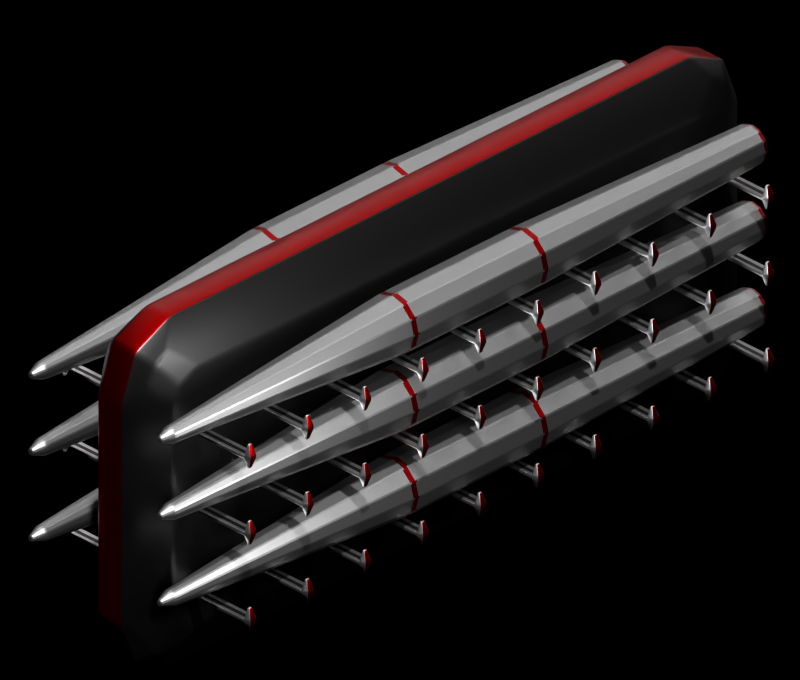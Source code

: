 # Source: kineticspearrack.blend  (saved by Blender 2.91.10; exported with 4.5.12 LTS)
import bpy
from mathutils import Matrix  # noqa: F401  (used for matrix-valued properties, if any)

bpy.ops.wm.read_factory_settings(use_empty=True)
scene = bpy.context.scene
scene.name = 'Scene'

# ---- collections
col_collection_1 = bpy.data.collections.new('Collection 1'); scene.collection.children.link(col_collection_1)
col_collection_2 = bpy.data.collections.new('Collection 2'); scene.collection.children.link(col_collection_2)

# ---- materials (node trees are filled in below, after node groups)
mat_aluminum_001 = bpy.data.materials.new('aluminum.001')
mat_aluminum_001.use_transparent_shadow = False
mat_aluminum_001.preview_render_type = 'SHADERBALL'
mat_colorful_metal_002 = bpy.data.materials.new('colorful metal.002')
mat_colorful_metal_002.use_transparent_shadow = False
mat_light1_001 = bpy.data.materials.new('light1.001')
mat_light1_001.alpha_threshold = 0.0
mat_light1_001.use_transparent_shadow = False
mat_light1_001.roughness = 0.5
mat_dark_metal_001 = bpy.data.materials.new('dark metal.001')
mat_dark_metal_001.use_transparent_shadow = False
mat_void_001 = bpy.data.materials.new('void.001')
mat_void_001.use_transparent_shadow = False
mat_aluminum_004 = bpy.data.materials.new('aluminum.004')
mat_aluminum_004.use_transparent_shadow = False
mat_aluminum_004.preview_render_type = 'SHADERBALL'
mat_dark_metal_004 = bpy.data.materials.new('dark metal.004')
mat_dark_metal_004.use_transparent_shadow = False
mat_colorful_metal_007 = bpy.data.materials.new('colorful metal.007')
mat_colorful_metal_007.use_transparent_shadow = False
mat_aluminum_002 = bpy.data.materials.new('aluminum.002')
mat_aluminum_002.use_transparent_shadow = False
mat_aluminum_002.preview_render_type = 'SHADERBALL'
mat_dark_metal_002 = bpy.data.materials.new('dark metal.002')
mat_dark_metal_002.use_transparent_shadow = False
mat_colorful_metal_003 = bpy.data.materials.new('colorful metal.003')
mat_colorful_metal_003.use_transparent_shadow = False
mat_aluminum_003 = bpy.data.materials.new('aluminum.003')
mat_aluminum_003.use_transparent_shadow = False
mat_aluminum_003.preview_render_type = 'SHADERBALL'
mat_dark_metal_003 = bpy.data.materials.new('dark metal.003')
mat_dark_metal_003.use_transparent_shadow = False
mat_colorful_metal_005 = bpy.data.materials.new('colorful metal.005')
mat_colorful_metal_005.use_transparent_shadow = False
mat_raw_metal_002 = bpy.data.materials.new('Raw Metal.002')
mat_raw_metal_002.alpha_threshold = 0.0
mat_raw_metal_002.use_transparent_shadow = False
mat_raw_metal_002.roughness = 0.5
mat_colorful_metal_006 = bpy.data.materials.new('colorful metal.006')
mat_colorful_metal_006.use_transparent_shadow = False
mat_raw_metal = bpy.data.materials.new('Raw Metal')
mat_raw_metal.alpha_threshold = 0.0
mat_raw_metal.use_transparent_shadow = False
mat_raw_metal.roughness = 0.5
mat_colorful_metal_001 = bpy.data.materials.new('colorful metal.001')
mat_colorful_metal_001.use_transparent_shadow = False
mat_raw_metal_001 = bpy.data.materials.new('Raw Metal.001')
mat_raw_metal_001.alpha_threshold = 0.0
mat_raw_metal_001.use_transparent_shadow = False
mat_raw_metal_001.roughness = 0.5
mat_colorful_metal_004 = bpy.data.materials.new('colorful metal.004')
mat_colorful_metal_004.use_transparent_shadow = False

# ---- material node trees
mat_aluminum_001.use_nodes = True; mat_aluminum_001.node_tree.nodes.clear()
_N = mat_aluminum_001.node_tree.nodes; _L = mat_aluminum_001.node_tree.links
n0 = _N.new('ShaderNodeOutputMaterial'); n0.name = 'Material Output'; n0.location = (300, 300)
n1 = _N.new('ShaderNodeBsdfPrincipled'); n1.name = 'Principled BSDF'; n1.location = (10, 300)
n1.distribution = 'GGX'
n1.subsurface_method = 'BURLEY'
n1.inputs[0].default_value = (1.0, 1.0, 1.0, 1.0)
n1.inputs[1].default_value = 1.0
n1.inputs[2].default_value = 0.2917
n1.inputs[3].default_value = 1.45
n1.inputs[20].default_value = 0.0
n1.inputs[27].default_value = (0.0, 0.0, 0.0, 1.0)
n1.inputs[28].default_value = 1.0
_L.new(n1.outputs[0], n0.inputs[0])
n0.is_active_output = True
mat_colorful_metal_002.use_nodes = True; mat_colorful_metal_002.node_tree.nodes.clear()
_N = mat_colorful_metal_002.node_tree.nodes; _L = mat_colorful_metal_002.node_tree.links
n0 = _N.new('ShaderNodeOutputMaterial'); n0.name = 'Material Output'; n0.location = (300, 300)
n1 = _N.new('ShaderNodeBsdfPrincipled'); n1.name = 'Principled BSDF'; n1.location = (10, 300)
n1.distribution = 'GGX'
n1.subsurface_method = 'BURLEY'
n1.inputs[0].default_value = (0.2216, 0.0, 0.0, 1.0)
n1.inputs[1].default_value = 1.0
n1.inputs[2].default_value = 0.3581
n1.inputs[3].default_value = 1.45
n1.inputs[27].default_value = (0.0, 0.0, 0.0, 1.0)
n1.inputs[28].default_value = 1.0
_L.new(n1.outputs[0], n0.inputs[0])
n0.is_active_output = True
mat_light1_001.use_nodes = True; mat_light1_001.node_tree.nodes.clear()
_N = mat_light1_001.node_tree.nodes; _L = mat_light1_001.node_tree.links
n0 = _N.new('ShaderNodeOutputMaterial'); n0.name = 'Material Output'; n0.location = (300, 300)
n1 = _N.new('ShaderNodeEmission'); n1.name = 'Emission'; n1.location = (10, 300)
n1.inputs[0].default_value = (0.03361, 1.0, 0.0331, 1.0)
n1.inputs[1].default_value = 3.0
_L.new(n1.outputs[0], n0.inputs[0])
n0.is_active_output = True
mat_dark_metal_001.use_nodes = True; mat_dark_metal_001.node_tree.nodes.clear()
_N = mat_dark_metal_001.node_tree.nodes; _L = mat_dark_metal_001.node_tree.links
n0 = _N.new('ShaderNodeOutputMaterial'); n0.name = 'Material Output'; n0.location = (300, 300)
n1 = _N.new('ShaderNodeBsdfPrincipled'); n1.name = 'Principled BSDF'; n1.location = (10, 300)
n1.distribution = 'GGX'
n1.subsurface_method = 'BURLEY'
n1.inputs[0].default_value = (0.0291, 0.0291, 0.0291, 1.0)
n1.inputs[1].default_value = 1.0
n1.inputs[2].default_value = 0.4
n1.inputs[3].default_value = 1.45
n1.inputs[27].default_value = (0.0, 0.0, 0.0, 1.0)
n1.inputs[28].default_value = 1.0
_L.new(n1.outputs[0], n0.inputs[0])
n0.is_active_output = True
mat_void_001.use_nodes = True; mat_void_001.node_tree.nodes.clear()
_N = mat_void_001.node_tree.nodes; _L = mat_void_001.node_tree.links
n0 = _N.new('ShaderNodeBsdfPrincipled'); n0.name = 'Principled BSDF'; n0.location = (10, 300)
n0.distribution = 'GGX'
n0.subsurface_method = 'BURLEY'
n0.inputs[0].default_value = (0.0, 0.0, 0.0, 1.0)
n0.inputs[2].default_value = 0.0
n0.inputs[3].default_value = 1.45
n0.inputs[13].default_value = 0.0
n0.inputs[20].default_value = 0.0
n0.inputs[27].default_value = (0.0, 0.0, 0.0, 1.0)
n0.inputs[28].default_value = 1.0
n1 = _N.new('ShaderNodeOutputMaterial'); n1.name = 'Material Output'; n1.location = (300, 300)
_L.new(n0.outputs[0], n1.inputs[0])
n1.is_active_output = True
mat_aluminum_004.use_nodes = True; mat_aluminum_004.node_tree.nodes.clear()
_N = mat_aluminum_004.node_tree.nodes; _L = mat_aluminum_004.node_tree.links
n0 = _N.new('ShaderNodeOutputMaterial'); n0.name = 'Material Output'; n0.location = (300, 300)
n1 = _N.new('ShaderNodeBsdfPrincipled'); n1.name = 'Principled BSDF'; n1.location = (10, 300)
n1.distribution = 'GGX'
n1.subsurface_method = 'BURLEY'
n1.inputs[0].default_value = (1.0, 1.0, 1.0, 1.0)
n1.inputs[1].default_value = 1.0
n1.inputs[2].default_value = 0.2917
n1.inputs[3].default_value = 1.45
n1.inputs[20].default_value = 0.0
n1.inputs[27].default_value = (0.0, 0.0, 0.0, 1.0)
n1.inputs[28].default_value = 1.0
_L.new(n1.outputs[0], n0.inputs[0])
n0.is_active_output = True
mat_dark_metal_004.use_nodes = True; mat_dark_metal_004.node_tree.nodes.clear()
_N = mat_dark_metal_004.node_tree.nodes; _L = mat_dark_metal_004.node_tree.links
n0 = _N.new('ShaderNodeOutputMaterial'); n0.name = 'Material Output'; n0.location = (300, 300)
n1 = _N.new('ShaderNodeBsdfPrincipled'); n1.name = 'Principled BSDF'; n1.location = (10, 300)
n1.distribution = 'GGX'
n1.subsurface_method = 'BURLEY'
n1.inputs[0].default_value = (0.0291, 0.0291, 0.0291, 1.0)
n1.inputs[1].default_value = 1.0
n1.inputs[2].default_value = 0.4
n1.inputs[3].default_value = 1.45
n1.inputs[27].default_value = (0.0, 0.0, 0.0, 1.0)
n1.inputs[28].default_value = 1.0
_L.new(n1.outputs[0], n0.inputs[0])
n0.is_active_output = True
mat_colorful_metal_007.use_nodes = True; mat_colorful_metal_007.node_tree.nodes.clear()
_N = mat_colorful_metal_007.node_tree.nodes; _L = mat_colorful_metal_007.node_tree.links
n0 = _N.new('ShaderNodeOutputMaterial'); n0.name = 'Material Output'; n0.location = (300, 300)
n1 = _N.new('ShaderNodeBsdfPrincipled'); n1.name = 'Principled BSDF'; n1.location = (10, 300)
n1.distribution = 'GGX'
n1.subsurface_method = 'BURLEY'
n1.inputs[0].default_value = (0.2216, 0.0, 0.0, 1.0)
n1.inputs[1].default_value = 1.0
n1.inputs[2].default_value = 0.3581
n1.inputs[3].default_value = 1.45
n1.inputs[27].default_value = (0.0, 0.0, 0.0, 1.0)
n1.inputs[28].default_value = 1.0
_L.new(n1.outputs[0], n0.inputs[0])
n0.is_active_output = True
mat_aluminum_002.use_nodes = True; mat_aluminum_002.node_tree.nodes.clear()
_N = mat_aluminum_002.node_tree.nodes; _L = mat_aluminum_002.node_tree.links
n0 = _N.new('ShaderNodeOutputMaterial'); n0.name = 'Material Output'; n0.location = (300, 300)
n1 = _N.new('ShaderNodeBsdfPrincipled'); n1.name = 'Principled BSDF'; n1.location = (10, 300)
n1.distribution = 'GGX'
n1.subsurface_method = 'BURLEY'
n1.inputs[0].default_value = (1.0, 1.0, 1.0, 1.0)
n1.inputs[1].default_value = 1.0
n1.inputs[2].default_value = 0.2917
n1.inputs[3].default_value = 1.45
n1.inputs[20].default_value = 0.0
n1.inputs[27].default_value = (0.0, 0.0, 0.0, 1.0)
n1.inputs[28].default_value = 1.0
_L.new(n1.outputs[0], n0.inputs[0])
n0.is_active_output = True
mat_dark_metal_002.use_nodes = True; mat_dark_metal_002.node_tree.nodes.clear()
_N = mat_dark_metal_002.node_tree.nodes; _L = mat_dark_metal_002.node_tree.links
n0 = _N.new('ShaderNodeOutputMaterial'); n0.name = 'Material Output'; n0.location = (300, 300)
n1 = _N.new('ShaderNodeBsdfPrincipled'); n1.name = 'Principled BSDF'; n1.location = (10, 300)
n1.distribution = 'GGX'
n1.subsurface_method = 'BURLEY'
n1.inputs[0].default_value = (0.0291, 0.0291, 0.0291, 1.0)
n1.inputs[1].default_value = 1.0
n1.inputs[2].default_value = 0.4
n1.inputs[3].default_value = 1.45
n1.inputs[27].default_value = (0.0, 0.0, 0.0, 1.0)
n1.inputs[28].default_value = 1.0
_L.new(n1.outputs[0], n0.inputs[0])
n0.is_active_output = True
mat_colorful_metal_003.use_nodes = True; mat_colorful_metal_003.node_tree.nodes.clear()
_N = mat_colorful_metal_003.node_tree.nodes; _L = mat_colorful_metal_003.node_tree.links
n0 = _N.new('ShaderNodeOutputMaterial'); n0.name = 'Material Output'; n0.location = (300, 300)
n1 = _N.new('ShaderNodeBsdfPrincipled'); n1.name = 'Principled BSDF'; n1.location = (10, 300)
n1.distribution = 'GGX'
n1.subsurface_method = 'BURLEY'
n1.inputs[0].default_value = (0.2216, 0.0, 0.0, 1.0)
n1.inputs[1].default_value = 1.0
n1.inputs[2].default_value = 0.3581
n1.inputs[3].default_value = 1.45
n1.inputs[27].default_value = (0.0, 0.0, 0.0, 1.0)
n1.inputs[28].default_value = 1.0
_L.new(n1.outputs[0], n0.inputs[0])
n0.is_active_output = True
mat_aluminum_003.use_nodes = True; mat_aluminum_003.node_tree.nodes.clear()
_N = mat_aluminum_003.node_tree.nodes; _L = mat_aluminum_003.node_tree.links
n0 = _N.new('ShaderNodeOutputMaterial'); n0.name = 'Material Output'; n0.location = (300, 300)
n1 = _N.new('ShaderNodeBsdfPrincipled'); n1.name = 'Principled BSDF'; n1.location = (10, 300)
n1.distribution = 'GGX'
n1.subsurface_method = 'BURLEY'
n1.inputs[0].default_value = (1.0, 1.0, 1.0, 1.0)
n1.inputs[1].default_value = 1.0
n1.inputs[2].default_value = 0.2917
n1.inputs[3].default_value = 1.45
n1.inputs[20].default_value = 0.0
n1.inputs[27].default_value = (0.0, 0.0, 0.0, 1.0)
n1.inputs[28].default_value = 1.0
_L.new(n1.outputs[0], n0.inputs[0])
n0.is_active_output = True
mat_dark_metal_003.use_nodes = True; mat_dark_metal_003.node_tree.nodes.clear()
_N = mat_dark_metal_003.node_tree.nodes; _L = mat_dark_metal_003.node_tree.links
n0 = _N.new('ShaderNodeOutputMaterial'); n0.name = 'Material Output'; n0.location = (300, 300)
n1 = _N.new('ShaderNodeBsdfPrincipled'); n1.name = 'Principled BSDF'; n1.location = (10, 300)
n1.distribution = 'GGX'
n1.subsurface_method = 'BURLEY'
n1.inputs[0].default_value = (0.0291, 0.0291, 0.0291, 1.0)
n1.inputs[1].default_value = 1.0
n1.inputs[2].default_value = 0.4
n1.inputs[3].default_value = 1.45
n1.inputs[27].default_value = (0.0, 0.0, 0.0, 1.0)
n1.inputs[28].default_value = 1.0
_L.new(n1.outputs[0], n0.inputs[0])
n0.is_active_output = True
mat_colorful_metal_005.use_nodes = True; mat_colorful_metal_005.node_tree.nodes.clear()
_N = mat_colorful_metal_005.node_tree.nodes; _L = mat_colorful_metal_005.node_tree.links
n0 = _N.new('ShaderNodeOutputMaterial'); n0.name = 'Material Output'; n0.location = (300, 300)
n1 = _N.new('ShaderNodeBsdfPrincipled'); n1.name = 'Principled BSDF'; n1.location = (10, 300)
n1.distribution = 'GGX'
n1.subsurface_method = 'BURLEY'
n1.inputs[0].default_value = (0.2216, 0.0, 0.0, 1.0)
n1.inputs[1].default_value = 1.0
n1.inputs[2].default_value = 0.3581
n1.inputs[3].default_value = 1.45
n1.inputs[27].default_value = (0.0, 0.0, 0.0, 1.0)
n1.inputs[28].default_value = 1.0
_L.new(n1.outputs[0], n0.inputs[0])
n0.is_active_output = True
mat_raw_metal_002.use_nodes = True; mat_raw_metal_002.node_tree.nodes.clear()
_N = mat_raw_metal_002.node_tree.nodes; _L = mat_raw_metal_002.node_tree.links
n0 = _N.new('ShaderNodeOutputMaterial'); n0.name = 'Material Output'; n0.location = (300, 300)
n1 = _N.new('ShaderNodeBsdfPrincipled'); n1.name = 'Principled BSDF'; n1.location = (10, 300)
n1.width = 150
n1.subsurface_method = 'BURLEY'
n1.inputs[0].default_value = (0.2395, 0.2395, 0.2395, 1.0)
n1.inputs[1].default_value = 1.0
n1.inputs[2].default_value = 0.4
n1.inputs[3].default_value = 1.45
n1.inputs[9].default_value = (1.0, 1.0, 1.0)
n1.inputs[27].default_value = (0.0, 0.0, 0.0, 1.0)
n1.inputs[28].default_value = 1.0
_L.new(n1.outputs[0], n0.inputs[0])
n0.is_active_output = True
mat_colorful_metal_006.use_nodes = True; mat_colorful_metal_006.node_tree.nodes.clear()
_N = mat_colorful_metal_006.node_tree.nodes; _L = mat_colorful_metal_006.node_tree.links
n0 = _N.new('ShaderNodeOutputMaterial'); n0.name = 'Material Output'; n0.location = (300, 300)
n1 = _N.new('ShaderNodeBsdfPrincipled'); n1.name = 'Principled BSDF'; n1.location = (10, 300)
n1.distribution = 'GGX'
n1.subsurface_method = 'BURLEY'
n1.inputs[0].default_value = (0.2216, 0.0, 0.0, 1.0)
n1.inputs[1].default_value = 1.0
n1.inputs[2].default_value = 0.3581
n1.inputs[3].default_value = 1.45
n1.inputs[27].default_value = (0.0, 0.0, 0.0, 1.0)
n1.inputs[28].default_value = 1.0
_L.new(n1.outputs[0], n0.inputs[0])
n0.is_active_output = True
mat_raw_metal.use_nodes = True; mat_raw_metal.node_tree.nodes.clear()
_N = mat_raw_metal.node_tree.nodes; _L = mat_raw_metal.node_tree.links
n0 = _N.new('ShaderNodeOutputMaterial'); n0.name = 'Material Output'; n0.location = (300, 300)
n1 = _N.new('ShaderNodeBsdfPrincipled'); n1.name = 'Principled BSDF'; n1.location = (10, 300)
n1.width = 150
n1.subsurface_method = 'BURLEY'
n1.inputs[0].default_value = (0.2395, 0.2395, 0.2395, 1.0)
n1.inputs[1].default_value = 1.0
n1.inputs[2].default_value = 0.4
n1.inputs[3].default_value = 1.45
n1.inputs[9].default_value = (1.0, 1.0, 1.0)
n1.inputs[27].default_value = (0.0, 0.0, 0.0, 1.0)
n1.inputs[28].default_value = 1.0
_L.new(n1.outputs[0], n0.inputs[0])
n0.is_active_output = True
mat_colorful_metal_001.use_nodes = True; mat_colorful_metal_001.node_tree.nodes.clear()
_N = mat_colorful_metal_001.node_tree.nodes; _L = mat_colorful_metal_001.node_tree.links
n0 = _N.new('ShaderNodeOutputMaterial'); n0.name = 'Material Output'; n0.location = (300, 300)
n1 = _N.new('ShaderNodeBsdfPrincipled'); n1.name = 'Principled BSDF'; n1.location = (10, 300)
n1.distribution = 'GGX'
n1.subsurface_method = 'BURLEY'
n1.inputs[0].default_value = (0.2216, 0.0, 0.0, 1.0)
n1.inputs[1].default_value = 1.0
n1.inputs[2].default_value = 0.3581
n1.inputs[3].default_value = 1.45
n1.inputs[27].default_value = (0.0, 0.0, 0.0, 1.0)
n1.inputs[28].default_value = 1.0
_L.new(n1.outputs[0], n0.inputs[0])
n0.is_active_output = True
mat_raw_metal_001.use_nodes = True; mat_raw_metal_001.node_tree.nodes.clear()
_N = mat_raw_metal_001.node_tree.nodes; _L = mat_raw_metal_001.node_tree.links
n0 = _N.new('ShaderNodeOutputMaterial'); n0.name = 'Material Output'; n0.location = (300, 300)
n1 = _N.new('ShaderNodeBsdfPrincipled'); n1.name = 'Principled BSDF'; n1.location = (10, 300)
n1.width = 150
n1.subsurface_method = 'BURLEY'
n1.inputs[0].default_value = (0.2395, 0.2395, 0.2395, 1.0)
n1.inputs[1].default_value = 1.0
n1.inputs[2].default_value = 0.4
n1.inputs[3].default_value = 1.45
n1.inputs[9].default_value = (1.0, 1.0, 1.0)
n1.inputs[27].default_value = (0.0, 0.0, 0.0, 1.0)
n1.inputs[28].default_value = 1.0
_L.new(n1.outputs[0], n0.inputs[0])
n0.is_active_output = True
mat_colorful_metal_004.use_nodes = True; mat_colorful_metal_004.node_tree.nodes.clear()
_N = mat_colorful_metal_004.node_tree.nodes; _L = mat_colorful_metal_004.node_tree.links
n0 = _N.new('ShaderNodeOutputMaterial'); n0.name = 'Material Output'; n0.location = (300, 300)
n1 = _N.new('ShaderNodeBsdfPrincipled'); n1.name = 'Principled BSDF'; n1.location = (10, 300)
n1.distribution = 'GGX'
n1.subsurface_method = 'BURLEY'
n1.inputs[0].default_value = (0.2216, 0.0, 0.0, 1.0)
n1.inputs[1].default_value = 1.0
n1.inputs[2].default_value = 0.3581
n1.inputs[3].default_value = 1.45
n1.inputs[27].default_value = (0.0, 0.0, 0.0, 1.0)
n1.inputs[28].default_value = 1.0
_L.new(n1.outputs[0], n0.inputs[0])
n0.is_active_output = True

# ---- world
world_world = bpy.data.worlds.new('World'); scene.world = world_world
world_world.color = (0.0, 0.0, 0.0)
world_world.use_sun_shadow = False
world_world.sun_shadow_jitter_overblur = 0.0
world_world.cycles.sampling_method = 'MANUAL'
world_world.cycles.sample_map_resolution = 256
world_world.light_settings.ao_factor = 0.0

# ---- cameras
cam_camera = bpy.data.cameras.new('Camera')
cam_camera.type = 'ORTHO'
cam_camera.clip_end = 100.0
cam_camera.lens = 35.0
cam_camera.sensor_width = 32.0
cam_camera.sensor_height = 18.0
cam_camera.ortho_scale = 8.5
cam_camera.shift_y = 0.1
cam_camera.dof.focus_distance = 0.0

# ---- lights
light_lamp_003 = bpy.data.lights.new('Lamp.003', 'POINT')
light_lamp_003.transmission_factor = 0.0
light_lamp_003.cutoff_distance = 30.0
light_lamp_003.energy = 969.0
light_lamp_003.shadow_buffer_clip_start = 1.001
light_lamp_003.shadow_soft_size = 1.0
light_lamp_003.shadow_maximum_resolution = 0.006
light_lamp_003.use_absolute_resolution = True
light_lamp_003.cycles.use_multiple_importance_sampling = False
light_sun_001 = bpy.data.lights.new('Sun.001', 'SUN')
light_sun_001.transmission_factor = 0.0
light_sun_001.angle = 0.036
light_sun_001.energy = 9.82
light_sun_001.shadow_buffer_clip_start = 0.5
light_sun_001.shadow_soft_size = 0.018
light_sun_001.shadow_cascade_max_distance = 1000.0
light_sun_001.cycles.use_multiple_importance_sampling = False
light_lamp_002 = bpy.data.lights.new('Lamp.002', 'SUN')
light_lamp_002.transmission_factor = 0.0
light_lamp_002.cutoff_distance = 30.0
light_lamp_002.angle = 1.571
light_lamp_002.energy = 1.87
light_lamp_002.shadow_buffer_clip_start = 1.001
light_lamp_002.shadow_soft_size = 1.0
light_lamp_002.shadow_cascade_max_distance = 1000.0
light_lamp_002.cycles.use_multiple_importance_sampling = False

# ---- meshes
me_cube = bpy.data.meshes.new('Cube')
me_cube.from_pydata([(-0.4533, -0.02781, -0.6694), (-0.4533, -0.02781, 0.6694), (-0.4533, 0.6858, -0.6694), (-0.4533, 0.6858, 0.6694), (0.4533, -0.02781, -0.6694), (0.4533, -0.02781, 0.6694), (0.4533, 0.6858, -0.6694), (0.4533, 0.6858, 0.6694), (-0.6262, -0.2061, 0.0), (-0.6262, 0.8641, 0.0), (0.6262, 0.8641, 0.0), (0.6262, -0.2061, 0.0)], [], [(8, 1, 3, 9), (9, 3, 7, 10), (10, 7, 5, 11), (11, 5, 1, 8), (2, 6, 4, 0), (7, 3, 1, 5), (4, 11, 8, 0), (6, 10, 11, 4), (2, 9, 10, 6), (0, 8, 9, 2)])
_uv = me_cube.uv_layers.new(name='UVMap')
_uv.uv.foreach_set('vector', [0.5, 0.0, 0.625, 0.0, 0.625, 0.25, 0.5, 0.25, 0.5, 0.25, 0.625, 0.25, 0.625, 0.5, 0.5, 0.5, 0.5, 0.5, 0.625, 0.5, 0.625, 0.75, 0.5, 0.75, 0.5, 0.75, 0.625, 0.75, 0.625, 1.0, 0.5, 1.0, 0.125, 0.5, 0.375, 0.5, 0.375, 0.75, 0.125, 0.75, 0.625, 0.5, 0.875, 0.5, 0.875, 0.75, 0.625, 0.75, 0.375, 0.75, 0.5, 0.75, 0.5, 1.0, 0.375, 1.0, 0.375, 0.5, 0.5, 0.5, 0.5, 0.75, 0.375, 0.75, 0.375, 0.25, 0.5, 0.25, 0.5, 0.5, 0.375, 0.5, 0.375, 0.0, 0.5, 0.0, 0.5, 0.25, 0.375, 0.25])
me_cube.use_remesh_fix_poles = True
me_cube.use_remesh_preserve_attributes = False
me_cube.use_mirror_vertex_groups = False
me_cube.update()
me_cube_004 = bpy.data.meshes.new('Cube.004')
me_cube_004.from_pydata([(-0.4353, -0.1799, 0.3514), (-0.4353, -0.1799, 0.6894), (-0.3148, 1.181, 0.3514), (-0.3148, 1.181, 0.6894), (0.4353, -0.1799, 0.3514), (0.4353, -0.1799, 0.6894), (0.3148, 1.181, 0.3514), (0.3148, 1.181, 0.6894)], [], [(0, 1, 3, 2), (2, 3, 7, 6), (6, 7, 5, 4), (4, 5, 1, 0), (2, 6, 4, 0), (7, 3, 1, 5)])
_uv = me_cube_004.uv_layers.new(name='UVMap')
_uv.uv.foreach_set('vector', [0.375, 0.0, 0.625, 0.0, 0.625, 0.25, 0.375, 0.25, 0.375, 0.25, 0.625, 0.25, 0.625, 0.5, 0.375, 0.5, 0.375, 0.5, 0.625, 0.5, 0.625, 0.75, 0.375, 0.75, 0.375, 0.75, 0.625, 0.75, 0.625, 1.0, 0.375, 1.0, 0.125, 0.5, 0.375, 0.5, 0.375, 0.75, 0.125, 0.75, 0.625, 0.5, 0.875, 0.5, 0.875, 0.75, 0.625, 0.75])
me_cube_004.use_remesh_fix_poles = True
me_cube_004.use_remesh_preserve_attributes = False
me_cube_004.use_mirror_vertex_groups = False
me_cube_004.update()
me_cube_021 = bpy.data.meshes.new('Cube.021')
me_cube_021.from_pydata([(-1.969, -0.3457, 1.343), (-1.969, -0.3457, -1.343), (0.9015, -0.3457, 1.343), (0.9015, -0.3457, -1.343), (-1.969, 0.3457, 1.343), (-1.969, 0.3457, -1.343), (0.9015, 0.3457, 1.343), (0.9015, 0.3457, -1.343), (-1.818, -0.9406, -1.0), (0.7508, -0.9406, -1.0), (0.7508, -0.9406, 1.0), (-1.818, -0.9406, 1.0), (-1.818, 0.9406, -1.0), (0.7508, 0.9406, -1.0), (0.7508, 0.9406, 1.0), (-1.818, 0.9406, 1.0), (-2.717, -0.3457, 1.343), (-3.226, -0.3457, 0.8344), (-3.077, -0.3457, 1.194), (-3.226, -0.3457, -0.8344), (-2.717, -0.3457, -1.343), (-3.077, -0.3457, -1.194), (3.226, -0.3457, 0.8344), (2.717, -0.3457, 1.343), (3.077, -0.3457, 1.194), (2.717, -0.3457, -1.343), (3.226, -0.3457, -0.8344), (3.077, -0.3457, -1.194), (-3.226, 0.3457, 0.8344), (-2.717, 0.3457, 1.343), (-3.077, 0.3457, 1.194), (-2.717, 0.3457, -1.343), (-3.226, 0.3457, -0.8344), (-3.077, 0.3457, -1.194), (2.717, 0.3457, 1.343), (3.226, 0.3457, 0.8344), (3.077, 0.3457, 1.194), (3.226, 0.3457, -0.8344), (2.717, 0.3457, -1.343), (3.077, 0.3457, -1.194), (-2.63, -0.9406, 1.0), (-2.887, -0.9406, 0.7414), (-2.812, -0.9406, 0.9243), (-2.887, -0.9406, -0.7414), (-2.63, -0.9406, -1.0), (-2.812, -0.9406, -0.9243), (2.887, -0.9406, 0.7414), (2.63, -0.9406, 1.0), (2.812, -0.9406, 0.9243), (2.63, -0.9406, -1.0), (2.887, -0.9406, -0.7414), (2.812, -0.9406, -0.9243), (-2.887, 0.9406, 0.7414), (-2.63, 0.9406, 1.0), (-2.812, 0.9406, 0.9243), (-2.63, 0.9406, -1.0), (-2.887, 0.9406, -0.7414), (-2.812, 0.9406, -0.9243), (2.63, 0.9406, 1.0), (2.887, 0.9406, 0.7414), (2.812, 0.9406, 0.9243), (2.887, 0.9406, -0.7414), (2.63, 0.9406, -1.0), (2.812, 0.9406, -0.9243), (-3.063, -0.6535, 0.9689), (-2.854, -0.6539, 1.178), (-2.999, -0.6647, 1.114), (-2.954, -0.7426, 1.069), (-2.854, -0.6539, -1.178), (-3.063, -0.6535, -0.9689), (-2.999, -0.6647, -1.114), (-2.954, -0.7426, -1.069), (2.854, -0.6539, 1.178), (3.063, -0.6535, 0.9689), (2.999, -0.6647, 1.114), (2.954, -0.7426, 1.069), (3.063, -0.6535, -0.9689), (2.854, -0.6539, -1.178), (2.999, -0.6647, -1.114), (2.954, -0.7426, -1.069), (-2.854, 0.6539, 1.178), (-3.063, 0.6535, 0.9689), (-2.999, 0.6647, 1.114), (-2.954, 0.7426, 1.069), (-3.063, 0.6535, -0.9689), (-2.854, 0.6539, -1.178), (-2.999, 0.6647, -1.114), (-2.954, 0.7426, -1.069), (3.063, 0.6535, 0.9689), (2.854, 0.6539, 1.178), (2.999, 0.6647, 1.114), (2.954, 0.7426, 1.069), (2.854, 0.6539, -1.178), (3.063, 0.6535, -0.9689), (2.999, 0.6647, -1.114), (2.954, 0.7426, -1.069)], [], [(0, 2, 6, 4), (8, 9, 10, 11), (12, 15, 14, 13), (3, 7, 38, 25), (3, 1, 5, 7), (84, 32, 28, 81, 52, 56), (3, 25, 77, 49, 9), (68, 20, 1, 8, 44), (72, 23, 2, 10, 47), (80, 29, 4, 15, 53), (76, 26, 22, 73, 46, 50), (64, 17, 19, 69, 43, 41), (0, 16, 65, 40, 11), (6, 34, 89, 58, 14), (1, 3, 9, 8), (2, 0, 11, 10), (7, 5, 12, 13), (4, 6, 14, 15), (5, 1, 20, 31), (6, 2, 23, 34), (5, 31, 85, 55, 12), (92, 38, 7, 13, 62), (15, 12, 55, 57, 56, 52, 54, 53), (10, 9, 49, 51, 50, 46, 48, 47), (16, 18, 66, 65), (13, 14, 58, 60, 59, 61, 63, 62), (88, 35, 37, 93, 61, 59), (22, 26, 37, 35), (19, 17, 28, 32), (18, 17, 64, 66), (19, 21, 70, 69), (21, 20, 68, 70), (22, 24, 74, 73), (24, 23, 72, 74), (25, 27, 78, 77), (27, 26, 76, 78), (28, 30, 82, 81), (30, 29, 80, 82), (31, 33, 86, 85), (33, 32, 84, 86), (34, 36, 90, 89), (36, 35, 88, 90), (37, 39, 94, 93), (39, 38, 92, 94), (22, 35, 36, 24), (24, 36, 34, 23), (28, 17, 18, 30), (30, 18, 16, 29), (25, 38, 39, 27), (27, 39, 37, 26), (19, 32, 33, 21), (21, 33, 31, 20), (0, 4, 29, 16), (64, 67, 66), (67, 65, 66), (68, 71, 70), (71, 69, 70), (72, 75, 74), (75, 73, 74), (76, 79, 78), (79, 77, 78), (80, 83, 82), (83, 81, 82), (84, 87, 86), (87, 85, 86), (88, 91, 90), (91, 89, 90), (92, 95, 94), (95, 93, 94), (64, 41, 42, 67), (67, 42, 40, 65), (68, 44, 45, 71), (71, 45, 43, 69), (46, 73, 75, 48), (48, 75, 72, 47), (49, 77, 79, 51), (51, 79, 76, 50), (55, 85, 87, 57), (57, 87, 84, 56), (80, 53, 54, 83), (83, 54, 52, 81), (58, 89, 91, 60), (60, 91, 88, 59), (92, 62, 63, 95), (95, 63, 61, 93), (8, 11, 40, 42, 41, 43, 45, 44)])
me_cube_021.polygons.foreach_set('use_smooth', [True] * 86)
me_cube_021.polygons.foreach_set('material_index', [1, 3, 3, 1, 1, 3, 3, 3, 3, 3, 3, 3, 3, 3, 3, 3, 3, 3, 1, 1, 3, 3, 3, 3, 3, 3, 3, 1, 1, 3, 3, 3, 3, 3, 3, 3, 3, 3, 3, 3, 3, 3, 3, 3, 1, 1, 1, 1, 1, 1, 1, 1, 1, 3, 3, 3, 3, 3, 3, 3, 3, 3, 3, 3, 3, 3, 3, 3, 3, 3, 3, 3, 3, 3, 3, 3, 3, 3, 3, 3, 3, 3, 3, 3, 3, 3])
_uv = me_cube_021.uv_layers.new(name='UVMap')
_uv.uv.foreach_set('vector', [0.625, 0.5, 0.625, 0.5, 0.625, 0.5, 0.625, 0.5, 0.375, 0.5, 0.375, 0.5, 0.625, 0.5, 0.625, 0.5, 0.375, 0.5, 0.625, 0.5, 0.625, 0.5, 0.375, 0.5, 0.375, 0.5, 0.375, 0.5, 0.375, 0.5, 0.375, 0.5, 0.375, 0.5, 0.375, 0.5, 0.375, 0.5, 0.375, 0.5, 0.3945, 0.5, 0.4223, 0.5, 0.5777, 0.5, 0.6055, 0.5, 0.5927, 0.5, 0.4073, 0.5, 0.375, 0.5, 0.375, 0.5, 0.375, 0.5, 0.375, 0.5, 0.375, 0.5, 0.375, 0.5, 0.375, 0.5, 0.375, 0.5, 0.375, 0.5, 0.375, 0.5, 0.625, 0.5, 0.625, 0.5, 0.625, 0.5, 0.625, 0.5, 0.625, 0.5, 0.625, 0.5, 0.625, 0.5, 0.625, 0.5, 0.625, 0.5, 0.625, 0.5, 0.3945, 0.5, 0.4223, 0.5, 0.5777, 0.5, 0.6055, 0.5, 0.5927, 0.5, 0.4073, 0.5, 0.6055, 0.5, 0.5777, 0.5, 0.4223, 0.5, 0.3945, 0.5, 0.4073, 0.5, 0.5927, 0.5, 0.625, 0.5, 0.625, 0.5, 0.625, 0.5, 0.625, 0.5, 0.625, 0.5, 0.625, 0.5, 0.625, 0.5, 0.625, 0.5, 0.625, 0.5, 0.625, 0.5, 0.375, 0.5, 0.375, 0.5, 0.375, 0.5, 0.375, 0.5, 0.625, 0.5, 0.625, 0.5, 0.625, 0.5, 0.625, 0.5, 0.375, 0.5, 0.375, 0.5, 0.375, 0.5, 0.375, 0.5, 0.625, 0.5, 0.625, 0.5, 0.625, 0.5, 0.625, 0.5, 0.375, 0.5, 0.375, 0.5, 0.375, 0.5, 0.375, 0.5, 0.625, 0.5, 0.625, 0.5, 0.625, 0.5, 0.625, 0.5, 0.375, 0.5, 0.375, 0.5, 0.375, 0.5, 0.375, 0.5, 0.375, 0.5, 0.375, 0.5, 0.375, 0.5, 0.375, 0.5, 0.375, 0.5, 0.375, 0.5, 0.625, 0.5, 0.375, 0.5, 0.375, 0.5, 0.3782, 0.5, 0.4073, 0.5, 0.5927, 0.5, 0.6218, 0.5, 0.625, 0.5, 0.625, 0.5, 0.375, 0.5, 0.375, 0.5, 0.3782, 0.5, 0.4073, 0.5, 0.5927, 0.5, 0.6218, 0.5, 0.625, 0.5, 0.625, 0.5, 0.625, 0.5, 0.625, 0.5, 0.625, 0.5, 0.375, 0.5, 0.625, 0.5, 0.625, 0.5, 0.6218, 0.5, 0.5927, 0.5, 0.4073, 0.5, 0.3782, 0.5, 0.375, 0.5, 0.6055, 0.5, 0.5777, 0.5, 0.4223, 0.5, 0.3945, 0.5, 0.4073, 0.5, 0.5927, 0.5, 0.5777, 0.5, 0.4223, 0.5, 0.4223, 0.5, 0.5777, 0.5, 0.4223, 0.5, 0.5777, 0.5, 0.5777, 0.5, 0.4223, 0.5, 0.625, 0.5, 0.625, 0.5, 0.625, 0.5, 0.625, 0.5, 0.4223, 0.5, 0.3889, 0.5, 0.3804, 0.5, 0.3945, 0.5, 0.3889, 0.5, 0.375, 0.5, 0.375, 0.5, 0.3804, 0.5, 0.5777, 0.5, 0.6111, 0.5, 0.6196, 0.5, 0.6055, 0.5, 0.6111, 0.5, 0.625, 0.5, 0.625, 0.5, 0.6196, 0.5, 0.375, 0.5, 0.375, 0.5, 0.375, 0.5, 0.375, 0.5, 0.375, 0.5, 0.375, 0.5, 0.375, 0.5, 0.375, 0.5, 0.5777, 0.5, 0.6111, 0.5, 0.6196, 0.5, 0.6055, 0.5, 0.6111, 0.5, 0.625, 0.5, 0.625, 0.5, 0.6196, 0.5, 0.375, 0.5, 0.375, 0.5, 0.375, 0.5, 0.375, 0.5, 0.375, 0.5, 0.375, 0.5, 0.375, 0.5, 0.375, 0.5, 0.625, 0.5, 0.625, 0.5, 0.625, 0.5, 0.625, 0.5, 0.625, 0.5, 0.625, 0.5, 0.625, 0.5, 0.625, 0.5, 0.4223, 0.5, 0.3889, 0.5, 0.3804, 0.5, 0.3945, 0.5, 0.3889, 0.5, 0.375, 0.5, 0.375, 0.5, 0.3804, 0.5, 0.5777, 0.5, 0.5777, 0.5, 0.625, 0.5, 0.625, 0.5, 0.625, 0.5, 0.625, 0.5, 0.625, 0.5, 0.625, 0.5, 0.5777, 0.5, 0.5777, 0.5, 0.625, 0.5, 0.625, 0.5, 0.625, 0.5, 0.625, 0.5, 0.625, 0.5, 0.625, 0.5, 0.375, 0.5, 0.375, 0.5, 0.375, 0.5, 0.375, 0.5, 0.375, 0.5, 0.375, 0.5, 0.4223, 0.5, 0.4223, 0.5, 0.4223, 0.5, 0.4223, 0.5, 0.375, 0.5, 0.375, 0.5, 0.375, 0.5, 0.375, 0.5, 0.375, 0.5, 0.375, 0.5, 0.625, 0.5, 0.625, 0.5, 0.625, 0.5, 0.625, 0.5, 0.625, 0.5, 0.625, 0.5, 0.625, 0.5, 0.625, 0.5, 0.625, 0.5, 0.625, 0.5, 0.375, 0.5, 0.375, 0.5, 0.3804, 0.5, 0.375, 0.5, 0.375, 0.5, 0.3804, 0.5, 0.625, 0.5, 0.625, 0.5, 0.6196, 0.5, 0.625, 0.5, 0.625, 0.5, 0.6196, 0.5, 0.375, 0.5, 0.375, 0.5, 0.375, 0.5, 0.375, 0.5, 0.375, 0.5, 0.375, 0.5, 0.625, 0.5, 0.625, 0.5, 0.6196, 0.5, 0.625, 0.5, 0.625, 0.5, 0.6196, 0.5, 0.375, 0.5, 0.375, 0.5, 0.375, 0.5, 0.375, 0.5, 0.375, 0.5, 0.375, 0.5, 0.625, 0.5, 0.625, 0.5, 0.625, 0.5, 0.625, 0.5, 0.625, 0.5, 0.625, 0.5, 0.375, 0.5, 0.375, 0.5, 0.3804, 0.5, 0.375, 0.5, 0.375, 0.5, 0.3804, 0.5, 0.6055, 0.5, 0.5927, 0.5, 0.6218, 0.5, 0.625, 0.5, 0.625, 0.5, 0.6218, 0.5, 0.625, 0.5, 0.625, 0.5, 0.375, 0.5, 0.375, 0.5, 0.3782, 0.5, 0.375, 0.5, 0.375, 0.5, 0.3782, 0.5, 0.4073, 0.5, 0.3945, 0.5, 0.5927, 0.5, 0.6055, 0.5, 0.625, 0.5, 0.6218, 0.5, 0.6218, 0.5, 0.625, 0.5, 0.625, 0.5, 0.625, 0.5, 0.375, 0.5, 0.375, 0.5, 0.375, 0.5, 0.3782, 0.5, 0.3782, 0.5, 0.375, 0.5, 0.3945, 0.5, 0.4073, 0.5, 0.375, 0.5, 0.375, 0.5, 0.375, 0.5, 0.3782, 0.5, 0.3782, 0.5, 0.375, 0.5, 0.3945, 0.5, 0.4073, 0.5, 0.625, 0.5, 0.625, 0.5, 0.6218, 0.5, 0.625, 0.5, 0.625, 0.5, 0.6218, 0.5, 0.5927, 0.5, 0.6055, 0.5, 0.625, 0.5, 0.625, 0.5, 0.625, 0.5, 0.6218, 0.5, 0.6218, 0.5, 0.625, 0.5, 0.6055, 0.5, 0.5927, 0.5, 0.375, 0.5, 0.375, 0.5, 0.3782, 0.5, 0.375, 0.5, 0.375, 0.5, 0.3782, 0.5, 0.4073, 0.5, 0.3945, 0.5, 0.375, 0.5, 0.625, 0.5, 0.625, 0.5, 0.6218, 0.5, 0.5927, 0.5, 0.4073, 0.5, 0.3782, 0.5, 0.375, 0.5])
me_cube_021.materials.append(mat_aluminum_001)
me_cube_021.materials.append(mat_colorful_metal_002)
me_cube_021.materials.append(mat_light1_001)
me_cube_021.materials.append(mat_dark_metal_001)
me_cube_021.materials.append(mat_void_001)
me_cube_021.use_remesh_fix_poles = True
me_cube_021.use_remesh_preserve_attributes = False
me_cube_021.use_mirror_vertex_groups = False
me_cube_021.update()
me_cube_011 = bpy.data.meshes.new('Cube.011')
me_cube_011.from_pydata([(-0.05444, -1.421, -0.03257), (-0.05444, -1.421, 0.03257), (-0.05444, 1.425, -0.04702), (-0.05444, 1.425, 0.04702), (0.05444, -1.421, -0.03257), (0.05444, -1.421, 0.03257), (0.05444, 1.425, -0.04702), (0.05444, 1.425, 0.04702), (-0.03067, -1.421, -0.2413), (-0.03067, -1.421, 0.2413), (0.03067, -1.421, 0.2413), (0.03067, -1.421, -0.2413), (-0.04702, -1.487, -0.3166), (-0.04702, -1.487, 0.3166), (0.04702, -1.487, 0.3166), (0.04702, -1.487, -0.3166), (-0.09978, -1.577, -0.04209), (-0.09978, -1.577, 0.04209), (0.09978, -1.577, 0.04209), (0.09978, -1.577, -0.04209), (-0.1575, 1.577, -0.04702), (-0.1575, -1.421, -0.04702), (-0.1575, -1.421, 0.04702), (-0.1575, 1.577, 0.04702), (0.1575, 1.577, -0.04702), (0.1575, 1.577, 0.04702), (0.1575, -1.421, -0.04702), (0.1575, -1.421, 0.04702), (-0.04702, -1.421, -0.3166), (0.04702, -1.421, -0.3166), (0.04702, -1.421, 0.3166), (-0.04702, -1.421, 0.3166), (-0.05443, -1.421, 2.297), (-0.05443, -1.421, 2.362), (-0.05443, 1.425, 2.283), (-0.05443, 1.425, 2.377), (0.05444, -1.421, 2.297), (0.05444, -1.421, 2.362), (0.05444, 1.425, 2.283), (0.05444, 1.425, 2.377), (-0.03067, -1.421, 2.088), (-0.03067, -1.421, 2.571), (0.03067, -1.421, 2.571), (0.03067, -1.421, 2.088), (-0.04702, -1.487, 2.013), (-0.04702, -1.487, 2.646), (0.04702, -1.487, 2.646), (0.04702, -1.487, 2.013), (-0.09978, -1.577, 2.288), (-0.09978, -1.577, 2.372), (0.09978, -1.577, 2.372), (0.09978, -1.577, 2.288), (-0.1575, 1.577, 2.283), (-0.1575, -1.421, 2.283), (-0.1575, -1.421, 2.377), (-0.1575, 1.577, 2.377), (0.1575, 1.577, 2.283), (0.1575, 1.577, 2.377), (0.1575, -1.421, 2.283), (0.1575, -1.421, 2.377), (-0.04702, -1.421, 2.013), (0.04702, -1.421, 2.013), (0.04702, -1.421, 2.646), (-0.04702, -1.421, 2.646), (-0.05443, -1.421, 4.35), (-0.05443, -1.421, 4.415), (-0.05443, 1.425, 4.336), (-0.05443, 1.425, 4.43), (0.05444, -1.421, 4.35), (0.05444, -1.421, 4.415), (0.05444, 1.425, 4.336), (0.05444, 1.425, 4.43), (-0.03067, -1.421, 4.141), (-0.03067, -1.421, 4.624), (0.03067, -1.421, 4.624), (0.03067, -1.421, 4.141), (-0.04702, -1.487, 4.066), (-0.04702, -1.487, 4.699), (0.04702, -1.487, 4.699), (0.04702, -1.487, 4.066), (-0.09978, -1.577, 4.341), (-0.09978, -1.577, 4.425), (0.09978, -1.577, 4.425), (0.09978, -1.577, 4.341), (-0.1575, 1.577, 4.336), (-0.1575, -1.421, 4.336), (-0.1575, -1.421, 4.43), (-0.1575, 1.577, 4.43), (0.1575, 1.577, 4.336), (0.1575, 1.577, 4.43), (0.1575, -1.421, 4.336), (0.1575, -1.421, 4.43), (-0.04702, -1.421, 4.066), (0.04702, -1.421, 4.066), (0.04702, -1.421, 4.699), (-0.04702, -1.421, 4.699)], [], [(21, 22, 23, 20), (20, 23, 25, 24), (24, 25, 27, 26), (5, 1, 9, 10), (2, 6, 4, 0), (7, 3, 1, 5), (30, 31, 13, 14), (28, 12, 16, 21), (0, 4, 11, 8), (12, 15, 19, 16), (28, 29, 15, 12), (19, 18, 17, 16), (30, 14, 18, 27), (14, 13, 17, 18), (22, 17, 13, 31), (21, 16, 17, 22), (26, 19, 15, 29), (27, 18, 19, 26), (2, 0, 21, 20), (1, 3, 23, 22), (6, 2, 20, 24), (3, 7, 25, 23), (4, 6, 24, 26), (7, 5, 27, 25), (8, 11, 29, 28), (10, 9, 31, 30), (9, 1, 22, 31), (5, 10, 30, 27), (11, 4, 26, 29), (0, 8, 28, 21), (53, 54, 55, 52), (52, 55, 57, 56), (56, 57, 59, 58), (37, 33, 41, 42), (34, 38, 36, 32), (39, 35, 33, 37), (62, 63, 45, 46), (60, 44, 48, 53), (32, 36, 43, 40), (44, 47, 51, 48), (60, 61, 47, 44), (51, 50, 49, 48), (62, 46, 50, 59), (46, 45, 49, 50), (54, 49, 45, 63), (53, 48, 49, 54), (58, 51, 47, 61), (59, 50, 51, 58), (34, 32, 53, 52), (33, 35, 55, 54), (38, 34, 52, 56), (35, 39, 57, 55), (36, 38, 56, 58), (39, 37, 59, 57), (40, 43, 61, 60), (42, 41, 63, 62), (41, 33, 54, 63), (37, 42, 62, 59), (43, 36, 58, 61), (32, 40, 60, 53), (85, 86, 87, 84), (84, 87, 89, 88), (88, 89, 91, 90), (69, 65, 73, 74), (66, 70, 68, 64), (71, 67, 65, 69), (94, 95, 77, 78), (92, 76, 80, 85), (64, 68, 75, 72), (76, 79, 83, 80), (92, 93, 79, 76), (83, 82, 81, 80), (94, 78, 82, 91), (78, 77, 81, 82), (86, 81, 77, 95), (85, 80, 81, 86), (90, 83, 79, 93), (91, 82, 83, 90), (66, 64, 85, 84), (65, 67, 87, 86), (70, 66, 84, 88), (67, 71, 89, 87), (68, 70, 88, 90), (71, 69, 91, 89), (72, 75, 93, 92), (74, 73, 95, 94), (73, 65, 86, 95), (69, 74, 94, 91), (75, 68, 90, 93), (64, 72, 92, 85)])
me_cube_011.polygons.foreach_set('use_smooth', [True] * 90)
me_cube_011.polygons.foreach_set('material_index', [0, 0, 0, 1, 1, 1, 0, 0, 1, 2, 0, 2, 0, 2, 0, 0, 0, 0, 0, 0, 0, 0, 0, 0, 0, 0, 0, 0, 0, 0, 3, 3, 3, 4, 4, 4, 3, 3, 4, 5, 3, 5, 3, 5, 3, 3, 3, 3, 3, 3, 3, 3, 3, 3, 3, 3, 3, 3, 3, 3, 6, 6, 6, 7, 7, 7, 6, 6, 7, 8, 6, 8, 6, 8, 6, 6, 6, 6, 6, 6, 6, 6, 6, 6, 6, 6, 6, 6, 6, 6])
_uv = me_cube_011.uv_layers.new(name='UVMap')
_uv.uv.foreach_set('vector', [0.375, 0.0, 0.625, 0.0, 0.625, 0.25, 0.375, 0.25, 0.375, 0.25, 0.625, 0.25, 0.625, 0.5, 0.375, 0.5, 0.375, 0.5, 0.625, 0.5, 0.625, 0.75, 0.375, 0.75, 0.7071, 0.75, 0.7929, 0.75, 0.6976, 0.75, 0.8024, 0.75, 0.2068, 0.5129, 0.2932, 0.5129, 0.2929, 0.75, 0.2071, 0.75, 0.7068, 0.5129, 0.7932, 0.5129, 0.7929, 0.75, 0.7071, 0.75, 0.625, 0.75, 0.875, 0.75, 0.875, 0.75, 0.625, 0.75, 0.375, 0.0, 0.375, 0.0, 0.375, 0.0, 0.375, 0.0, 0.2071, 0.75, 0.2929, 0.75, 0.1976, 0.75, 0.3024, 0.75, 0.125, 0.75, 0.375, 0.75, 0.375, 0.75, 0.125, 0.75, 0.125, 0.75, 0.375, 0.75, 0.375, 0.75, 0.125, 0.75, 0.375, 0.75, 0.625, 0.75, 0.625, 1.0, 0.375, 1.0, 0.625, 0.75, 0.625, 0.75, 0.625, 0.75, 0.625, 0.75, 0.625, 0.75, 0.875, 0.75, 0.875, 0.75, 0.625, 0.75, 0.625, 0.0, 0.625, 0.0, 0.625, 0.0, 0.625, 0.0, 0.375, 0.0, 0.375, 0.0, 0.625, 0.0, 0.625, 0.0, 0.375, 0.75, 0.375, 0.75, 0.375, 0.75, 0.375, 0.75, 0.625, 0.75, 0.625, 0.75, 0.375, 0.75, 0.375, 0.75, 0.2068, 0.5129, 0.2071, 0.75, 0.125, 0.75, 0.125, 0.5, 0.7929, 0.75, 0.7932, 0.5129, 0.875, 0.5, 0.875, 0.75, 0.2932, 0.5129, 0.2068, 0.5129, 0.125, 0.5, 0.375, 0.5, 0.7932, 0.5129, 0.7068, 0.5129, 0.625, 0.5, 0.875, 0.5, 0.2929, 0.75, 0.2932, 0.5129, 0.375, 0.5, 0.375, 0.75, 0.7068, 0.5129, 0.7071, 0.75, 0.625, 0.75, 0.625, 0.5, 0.3024, 0.75, 0.1976, 0.75, 0.375, 0.75, 0.125, 0.75, 0.8024, 0.75, 0.6976, 0.75, 0.875, 0.75, 0.625, 0.75, 0.6976, 0.75, 0.7929, 0.75, 0.875, 0.75, 0.875, 0.75, 0.7071, 0.75, 0.8024, 0.75, 0.625, 0.75, 0.625, 0.75, 0.1976, 0.75, 0.2929, 0.75, 0.375, 0.75, 0.375, 0.75, 0.2071, 0.75, 0.3024, 0.75, 0.125, 0.75, 0.125, 0.75, 0.375, 0.0, 0.625, 0.0, 0.625, 0.25, 0.375, 0.25, 0.375, 0.25, 0.625, 0.25, 0.625, 0.5, 0.375, 0.5, 0.375, 0.5, 0.625, 0.5, 0.625, 0.75, 0.375, 0.75, 0.7071, 0.75, 0.7929, 0.75, 0.6976, 0.75, 0.8024, 0.75, 0.2068, 0.5129, 0.2932, 0.5129, 0.2929, 0.75, 0.2071, 0.75, 0.7068, 0.5129, 0.7932, 0.5129, 0.7929, 0.75, 0.7071, 0.75, 0.625, 0.75, 0.875, 0.75, 0.875, 0.75, 0.625, 0.75, 0.375, 0.0, 0.375, 0.0, 0.375, 0.0, 0.375, 0.0, 0.2071, 0.75, 0.2929, 0.75, 0.1976, 0.75, 0.3024, 0.75, 0.125, 0.75, 0.375, 0.75, 0.375, 0.75, 0.125, 0.75, 0.125, 0.75, 0.375, 0.75, 0.375, 0.75, 0.125, 0.75, 0.375, 0.75, 0.625, 0.75, 0.625, 1.0, 0.375, 1.0, 0.625, 0.75, 0.625, 0.75, 0.625, 0.75, 0.625, 0.75, 0.625, 0.75, 0.875, 0.75, 0.875, 0.75, 0.625, 0.75, 0.625, 0.0, 0.625, 0.0, 0.625, 0.0, 0.625, 0.0, 0.375, 0.0, 0.375, 0.0, 0.625, 0.0, 0.625, 0.0, 0.375, 0.75, 0.375, 0.75, 0.375, 0.75, 0.375, 0.75, 0.625, 0.75, 0.625, 0.75, 0.375, 0.75, 0.375, 0.75, 0.2068, 0.5129, 0.2071, 0.75, 0.125, 0.75, 0.125, 0.5, 0.7929, 0.75, 0.7932, 0.5129, 0.875, 0.5, 0.875, 0.75, 0.2932, 0.5129, 0.2068, 0.5129, 0.125, 0.5, 0.375, 0.5, 0.7932, 0.5129, 0.7068, 0.5129, 0.625, 0.5, 0.875, 0.5, 0.2929, 0.75, 0.2932, 0.5129, 0.375, 0.5, 0.375, 0.75, 0.7068, 0.5129, 0.7071, 0.75, 0.625, 0.75, 0.625, 0.5, 0.3024, 0.75, 0.1976, 0.75, 0.375, 0.75, 0.125, 0.75, 0.8024, 0.75, 0.6976, 0.75, 0.875, 0.75, 0.625, 0.75, 0.6976, 0.75, 0.7929, 0.75, 0.875, 0.75, 0.875, 0.75, 0.7071, 0.75, 0.8024, 0.75, 0.625, 0.75, 0.625, 0.75, 0.1976, 0.75, 0.2929, 0.75, 0.375, 0.75, 0.375, 0.75, 0.2071, 0.75, 0.3024, 0.75, 0.125, 0.75, 0.125, 0.75, 0.375, 0.0, 0.625, 0.0, 0.625, 0.25, 0.375, 0.25, 0.375, 0.25, 0.625, 0.25, 0.625, 0.5, 0.375, 0.5, 0.375, 0.5, 0.625, 0.5, 0.625, 0.75, 0.375, 0.75, 0.7071, 0.75, 0.7929, 0.75, 0.6976, 0.75, 0.8024, 0.75, 0.2068, 0.5129, 0.2932, 0.5129, 0.2929, 0.75, 0.2071, 0.75, 0.7068, 0.5129, 0.7932, 0.5129, 0.7929, 0.75, 0.7071, 0.75, 0.625, 0.75, 0.875, 0.75, 0.875, 0.75, 0.625, 0.75, 0.375, 0.0, 0.375, 0.0, 0.375, 0.0, 0.375, 0.0, 0.2071, 0.75, 0.2929, 0.75, 0.1976, 0.75, 0.3024, 0.75, 0.125, 0.75, 0.375, 0.75, 0.375, 0.75, 0.125, 0.75, 0.125, 0.75, 0.375, 0.75, 0.375, 0.75, 0.125, 0.75, 0.375, 0.75, 0.625, 0.75, 0.625, 1.0, 0.375, 1.0, 0.625, 0.75, 0.625, 0.75, 0.625, 0.75, 0.625, 0.75, 0.625, 0.75, 0.875, 0.75, 0.875, 0.75, 0.625, 0.75, 0.625, 0.0, 0.625, 0.0, 0.625, 0.0, 0.625, 0.0, 0.375, 0.0, 0.375, 0.0, 0.625, 0.0, 0.625, 0.0, 0.375, 0.75, 0.375, 0.75, 0.375, 0.75, 0.375, 0.75, 0.625, 0.75, 0.625, 0.75, 0.375, 0.75, 0.375, 0.75, 0.2068, 0.5129, 0.2071, 0.75, 0.125, 0.75, 0.125, 0.5, 0.7929, 0.75, 0.7932, 0.5129, 0.875, 0.5, 0.875, 0.75, 0.2932, 0.5129, 0.2068, 0.5129, 0.125, 0.5, 0.375, 0.5, 0.7932, 0.5129, 0.7068, 0.5129, 0.625, 0.5, 0.875, 0.5, 0.2929, 0.75, 0.2932, 0.5129, 0.375, 0.5, 0.375, 0.75, 0.7068, 0.5129, 0.7071, 0.75, 0.625, 0.75, 0.625, 0.5, 0.3024, 0.75, 0.1976, 0.75, 0.375, 0.75, 0.125, 0.75, 0.8024, 0.75, 0.6976, 0.75, 0.875, 0.75, 0.625, 0.75, 0.6976, 0.75, 0.7929, 0.75, 0.875, 0.75, 0.875, 0.75, 0.7071, 0.75, 0.8024, 0.75, 0.625, 0.75, 0.625, 0.75, 0.1976, 0.75, 0.2929, 0.75, 0.375, 0.75, 0.375, 0.75, 0.2071, 0.75, 0.3024, 0.75, 0.125, 0.75, 0.125, 0.75])
me_cube_011.materials.append(mat_aluminum_004)
me_cube_011.materials.append(mat_dark_metal_004)
me_cube_011.materials.append(mat_colorful_metal_007)
me_cube_011.materials.append(mat_aluminum_002)
me_cube_011.materials.append(mat_dark_metal_002)
me_cube_011.materials.append(mat_colorful_metal_003)
me_cube_011.materials.append(mat_aluminum_003)
me_cube_011.materials.append(mat_dark_metal_003)
me_cube_011.materials.append(mat_colorful_metal_005)
me_cube_011.use_remesh_fix_poles = True
me_cube_011.use_remesh_preserve_attributes = False
me_cube_011.use_mirror_vertex_groups = False
me_cube_011.update()
me_cylinder_003 = bpy.data.meshes.new('Cylinder.003')
me_cylinder_003.from_pydata([(0.0, 2.801, 1.0), (0.0, -2.972, 1.0), (0.5, 2.801, 0.866), (0.5, -2.972, 0.866), (0.866, 2.801, 0.5), (0.866, -2.972, 0.5), (1.0, 2.801, -1.49e-07), (1.0, -2.972, 2.98e-08), (0.866, 2.801, -0.5), (0.866, -2.972, -0.5), (0.5, 2.801, -0.866), (0.5, -2.972, -0.866), (1.192e-07, 2.801, -1.0), (1.192e-07, -2.972, -1.0), (-0.5, 2.801, -0.866), (-0.5, -2.972, -0.866), (-0.866, 2.801, -0.5), (-0.866, -2.972, -0.5), (-1.0, 2.801, -5.662e-07), (-1.0, -2.972, -3.874e-07), (-0.866, 2.801, 0.5), (-0.866, -2.972, 0.5), (-0.5, 2.801, 0.866), (-0.5, -2.972, 0.866), (0.0, 12.28, 0.2924), (0.1462, 12.28, 0.2532), (0.2532, 12.28, 0.1462), (0.2924, 12.28, -1.652e-06), (0.2532, 12.28, -0.1462), (0.1462, 12.28, -0.2532), (0.0, 12.28, -0.2924), (-0.1462, 12.28, -0.2532), (-0.2532, 12.28, -0.1462), (-0.2924, 12.28, -1.774e-06), (-0.2532, 12.28, 0.1462), (-0.1462, 12.28, 0.2532), (0.0, -12.56, 0.6829), (0.3414, -12.56, 0.5914), (0.5914, -12.56, 0.3414), (0.6829, -12.56, 3.306e-07), (0.5914, -12.56, -0.3414), (0.3414, -12.56, -0.5914), (1.192e-07, -12.56, -0.6829), (-0.3414, -12.56, -0.5914), (-0.5914, -12.56, -0.3414), (-0.6829, -12.56, 4.571e-08), (-0.5914, -12.56, 0.3414), (-0.3414, -12.56, 0.5914), (0.0, -12.73, 0.6169), (0.3085, -12.73, 0.5343), (0.5343, -12.73, 0.3085), (0.6169, -12.73, 3.137e-07), (0.5343, -12.73, -0.3085), (0.3085, -12.73, -0.5343), (1.192e-07, -12.73, -0.6169), (-0.3085, -12.73, -0.5343), (-0.5343, -12.73, -0.3085), (-0.6169, -12.73, 5.63e-08), (-0.5343, -12.73, 0.3085), (-0.3085, -12.73, 0.5343), (0.0, 12.73, 0.1114), (0.05568, 12.73, 0.09644), (0.09644, 12.73, 0.05568), (0.1114, 12.73, -2.381e-06), (0.09644, 12.73, -0.05568), (0.05568, 12.73, -0.09644), (0.0, 12.73, -0.1114), (-0.05568, 12.73, -0.09644), (-0.09644, 12.73, -0.05568), (-0.1114, 12.73, -2.427e-06), (-0.09644, 12.73, 0.05568), (-0.05568, 12.73, 0.09644), (1.192e-07, 2.585, 1.0), (-1.192e-07, -2.756, 1.0), (0.5, -2.756, 0.866), (0.5, 2.585, 0.866), (0.866, -2.756, 0.5), (0.866, 2.585, 0.5), (1.0, -2.756, -2.98e-08), (1.0, 2.585, -8.941e-08), (0.866, -2.756, -0.5), (0.866, 2.585, -0.5), (0.5, -2.756, -0.866), (0.5, 2.585, -0.866), (1.192e-07, -2.756, -1.0), (2.384e-07, 2.585, -1.0), (-0.5, -2.756, -0.866), (-0.5, 2.585, -0.866), (-0.866, -2.756, -0.5), (-0.866, 2.585, -0.5), (-1.0, -2.756, -4.47e-07), (-1.0, 2.585, -5.066e-07), (-0.866, -2.756, 0.5), (-0.866, 2.585, 0.5), (-0.5, -2.756, 0.866), (-0.5, 2.585, 0.866), (0.0, 2.801, 4.034), (0.0, -2.972, 4.034), (0.5, 2.801, 3.9), (0.5, -2.972, 3.9), (0.866, 2.801, 3.534), (0.866, -2.972, 3.534), (1.0, 2.801, 3.034), (1.0, -2.972, 3.034), (0.866, 2.801, 2.534), (0.866, -2.972, 2.534), (0.5, 2.801, 2.168), (0.5, -2.972, 2.168), (1.192e-07, 2.801, 2.034), (1.192e-07, -2.972, 2.034), (-0.5, 2.801, 2.168), (-0.5, -2.972, 2.168), (-0.866, 2.801, 2.534), (-0.866, -2.972, 2.534), (-1.0, 2.801, 3.034), (-1.0, -2.972, 3.034), (-0.866, 2.801, 3.534), (-0.866, -2.972, 3.534), (-0.5, 2.801, 3.9), (-0.5, -2.972, 3.9), (0.0, 12.28, 3.327), (0.1462, 12.28, 3.287), (0.2532, 12.28, 3.18), (0.2924, 12.28, 3.034), (0.2532, 12.28, 2.888), (0.1462, 12.28, 2.781), (0.0, 12.28, 2.742), (-0.1462, 12.28, 2.781), (-0.2532, 12.28, 2.888), (-0.2924, 12.28, 3.034), (-0.2532, 12.28, 3.18), (-0.1462, 12.28, 3.287), (0.0, -12.56, 3.717), (0.3414, -12.56, 3.626), (0.5914, -12.56, 3.376), (0.6829, -12.56, 3.034), (0.5914, -12.56, 2.693), (0.3414, -12.56, 2.443), (1.192e-07, -12.56, 2.351), (-0.3414, -12.56, 2.443), (-0.5914, -12.56, 2.693), (-0.6829, -12.56, 3.034), (-0.5914, -12.56, 3.376), (-0.3414, -12.56, 3.626), (0.0, -12.73, 3.651), (0.3085, -12.73, 3.568), (0.5343, -12.73, 3.343), (0.6169, -12.73, 3.034), (0.5343, -12.73, 2.726), (0.3085, -12.73, 2.5), (1.192e-07, -12.73, 2.417), (-0.3085, -12.73, 2.5), (-0.5343, -12.73, 2.726), (-0.6169, -12.73, 3.034), (-0.5343, -12.73, 3.343), (-0.3085, -12.73, 3.568), (0.0, 12.73, 3.146), (0.05568, 12.73, 3.131), (0.09644, 12.73, 3.09), (0.1114, 12.73, 3.034), (0.09644, 12.73, 2.979), (0.05568, 12.73, 2.938), (0.0, 12.73, 2.923), (-0.05568, 12.73, 2.938), (-0.09644, 12.73, 2.979), (-0.1114, 12.73, 3.034), (-0.09644, 12.73, 3.09), (-0.05568, 12.73, 3.131), (1.192e-07, 2.585, 4.034), (-1.192e-07, -2.756, 4.034), (0.5, -2.756, 3.9), (0.5, 2.585, 3.9), (0.866, -2.756, 3.534), (0.866, 2.585, 3.534), (1.0, -2.756, 3.034), (1.0, 2.585, 3.034), (0.866, -2.756, 2.534), (0.866, 2.585, 2.534), (0.5, -2.756, 2.168), (0.5, 2.585, 2.168), (1.192e-07, -2.756, 2.034), (2.384e-07, 2.585, 2.034), (-0.5, -2.756, 2.168), (-0.5, 2.585, 2.168), (-0.866, -2.756, 2.534), (-0.866, 2.585, 2.534), (-1.0, -2.756, 3.034), (-1.0, 2.585, 3.034), (-0.866, -2.756, 3.534), (-0.866, 2.585, 3.534), (-0.5, -2.756, 3.9), (-0.5, 2.585, 3.9), (0.0, 2.801, 6.708), (0.0, -2.972, 6.708), (0.5, 2.801, 6.574), (0.5, -2.972, 6.574), (0.866, 2.801, 6.208), (0.866, -2.972, 6.208), (1.0, 2.801, 5.708), (1.0, -2.972, 5.708), (0.866, 2.801, 5.208), (0.866, -2.972, 5.208), (0.5, 2.801, 4.842), (0.5, -2.972, 4.842), (1.192e-07, 2.801, 4.708), (1.192e-07, -2.972, 4.708), (-0.5, 2.801, 4.842), (-0.5, -2.972, 4.842), (-0.866, 2.801, 5.208), (-0.866, -2.972, 5.208), (-1.0, 2.801, 5.708), (-1.0, -2.972, 5.708), (-0.866, 2.801, 6.208), (-0.866, -2.972, 6.208), (-0.5, 2.801, 6.574), (-0.5, -2.972, 6.574), (0.0, 12.28, 6.0), (0.1462, 12.28, 5.961), (0.2532, 12.28, 5.854), (0.2924, 12.28, 5.708), (0.2532, 12.28, 5.562), (0.1462, 12.28, 5.455), (0.0, 12.28, 5.416), (-0.1462, 12.28, 5.455), (-0.2532, 12.28, 5.562), (-0.2924, 12.28, 5.708), (-0.2532, 12.28, 5.854), (-0.1462, 12.28, 5.961), (0.0, -12.56, 6.391), (0.3414, -12.56, 6.299), (0.5914, -12.56, 6.049), (0.6829, -12.56, 5.708), (0.5914, -12.56, 5.367), (0.3414, -12.56, 5.117), (1.192e-07, -12.56, 5.025), (-0.3414, -12.56, 5.117), (-0.5914, -12.56, 5.367), (-0.6829, -12.56, 5.708), (-0.5914, -12.56, 6.049), (-0.3414, -12.56, 6.299), (0.0, -12.73, 6.325), (0.3085, -12.73, 6.242), (0.5343, -12.73, 6.016), (0.6169, -12.73, 5.708), (0.5343, -12.73, 5.4), (0.3085, -12.73, 5.174), (1.192e-07, -12.73, 5.091), (-0.3085, -12.73, 5.174), (-0.5343, -12.73, 5.4), (-0.6169, -12.73, 5.708), (-0.5343, -12.73, 6.016), (-0.3085, -12.73, 6.242), (0.0, 12.73, 5.819), (0.05568, 12.73, 5.804), (0.09644, 12.73, 5.764), (0.1114, 12.73, 5.708), (0.09644, 12.73, 5.652), (0.05568, 12.73, 5.612), (0.0, 12.73, 5.597), (-0.05568, 12.73, 5.612), (-0.09644, 12.73, 5.652), (-0.1114, 12.73, 5.708), (-0.09644, 12.73, 5.764), (-0.05568, 12.73, 5.804), (1.192e-07, 2.585, 6.708), (-1.192e-07, -2.756, 6.708), (0.5, -2.756, 6.574), (0.5, 2.585, 6.574), (0.866, -2.756, 6.208), (0.866, 2.585, 6.208), (1.0, -2.756, 5.708), (1.0, 2.585, 5.708), (0.866, -2.756, 5.208), (0.866, 2.585, 5.208), (0.5, -2.756, 4.842), (0.5, 2.585, 4.842), (1.192e-07, -2.756, 4.708), (2.384e-07, 2.585, 4.708), (-0.5, -2.756, 4.842), (-0.5, 2.585, 4.842), (-0.866, -2.756, 5.208), (-0.866, 2.585, 5.208), (-1.0, -2.756, 5.708), (-1.0, 2.585, 5.708), (-0.866, -2.756, 6.208), (-0.866, 2.585, 6.208), (-0.5, -2.756, 6.574), (-0.5, 2.585, 6.574)], [], [(73, 1, 3, 74), (74, 3, 5, 76), (76, 5, 7, 78), (78, 7, 9, 80), (80, 9, 11, 82), (82, 11, 13, 84), (84, 13, 15, 86), (86, 15, 17, 88), (88, 17, 19, 90), (90, 19, 21, 92), (1, 23, 47, 36), (94, 23, 1, 73), (92, 21, 23, 94), (22, 0, 24, 35), (35, 24, 60, 71), (20, 22, 35, 34), (18, 20, 34, 33), (16, 18, 33, 32), (14, 16, 32, 31), (12, 14, 31, 30), (10, 12, 30, 29), (8, 10, 29, 28), (6, 8, 28, 27), (4, 6, 27, 26), (2, 4, 26, 25), (0, 2, 25, 24), (36, 47, 59, 48), (23, 21, 46, 47), (21, 19, 45, 46), (19, 17, 44, 45), (17, 15, 43, 44), (15, 13, 42, 43), (13, 11, 41, 42), (11, 9, 40, 41), (9, 7, 39, 40), (7, 5, 38, 39), (5, 3, 37, 38), (3, 1, 36, 37), (49, 48, 59, 58, 57, 56, 55, 54, 53, 52, 51, 50), (47, 46, 58, 59), (46, 45, 57, 58), (45, 44, 56, 57), (44, 43, 55, 56), (43, 42, 54, 55), (42, 41, 53, 54), (41, 40, 52, 53), (40, 39, 51, 52), (39, 38, 50, 51), (38, 37, 49, 50), (37, 36, 48, 49), (60, 61, 62, 63, 64, 65, 66, 67, 68, 69, 70, 71), (34, 35, 71, 70), (33, 34, 70, 69), (32, 33, 69, 68), (31, 32, 68, 67), (30, 31, 67, 66), (29, 30, 66, 65), (28, 29, 65, 64), (27, 28, 64, 63), (26, 27, 63, 62), (25, 26, 62, 61), (24, 25, 61, 60), (20, 93, 95, 22), (93, 92, 94, 95), (22, 95, 72, 0), (95, 94, 73, 72), (18, 91, 93, 20), (91, 90, 92, 93), (16, 89, 91, 18), (89, 88, 90, 91), (14, 87, 89, 16), (87, 86, 88, 89), (12, 85, 87, 14), (85, 84, 86, 87), (10, 83, 85, 12), (83, 82, 84, 85), (8, 81, 83, 10), (81, 80, 82, 83), (6, 79, 81, 8), (79, 78, 80, 81), (4, 77, 79, 6), (77, 76, 78, 79), (2, 75, 77, 4), (75, 74, 76, 77), (0, 72, 75, 2), (72, 73, 74, 75), (169, 97, 99, 170), (170, 99, 101, 172), (172, 101, 103, 174), (174, 103, 105, 176), (176, 105, 107, 178), (178, 107, 109, 180), (180, 109, 111, 182), (182, 111, 113, 184), (184, 113, 115, 186), (186, 115, 117, 188), (97, 119, 143, 132), (190, 119, 97, 169), (188, 117, 119, 190), (118, 96, 120, 131), (131, 120, 156, 167), (116, 118, 131, 130), (114, 116, 130, 129), (112, 114, 129, 128), (110, 112, 128, 127), (108, 110, 127, 126), (106, 108, 126, 125), (104, 106, 125, 124), (102, 104, 124, 123), (100, 102, 123, 122), (98, 100, 122, 121), (96, 98, 121, 120), (132, 143, 155, 144), (119, 117, 142, 143), (117, 115, 141, 142), (115, 113, 140, 141), (113, 111, 139, 140), (111, 109, 138, 139), (109, 107, 137, 138), (107, 105, 136, 137), (105, 103, 135, 136), (103, 101, 134, 135), (101, 99, 133, 134), (99, 97, 132, 133), (145, 144, 155, 154, 153, 152, 151, 150, 149, 148, 147, 146), (143, 142, 154, 155), (142, 141, 153, 154), (141, 140, 152, 153), (140, 139, 151, 152), (139, 138, 150, 151), (138, 137, 149, 150), (137, 136, 148, 149), (136, 135, 147, 148), (135, 134, 146, 147), (134, 133, 145, 146), (133, 132, 144, 145), (156, 157, 158, 159, 160, 161, 162, 163, 164, 165, 166, 167), (130, 131, 167, 166), (129, 130, 166, 165), (128, 129, 165, 164), (127, 128, 164, 163), (126, 127, 163, 162), (125, 126, 162, 161), (124, 125, 161, 160), (123, 124, 160, 159), (122, 123, 159, 158), (121, 122, 158, 157), (120, 121, 157, 156), (116, 189, 191, 118), (189, 188, 190, 191), (118, 191, 168, 96), (191, 190, 169, 168), (114, 187, 189, 116), (187, 186, 188, 189), (112, 185, 187, 114), (185, 184, 186, 187), (110, 183, 185, 112), (183, 182, 184, 185), (108, 181, 183, 110), (181, 180, 182, 183), (106, 179, 181, 108), (179, 178, 180, 181), (104, 177, 179, 106), (177, 176, 178, 179), (102, 175, 177, 104), (175, 174, 176, 177), (100, 173, 175, 102), (173, 172, 174, 175), (98, 171, 173, 100), (171, 170, 172, 173), (96, 168, 171, 98), (168, 169, 170, 171), (265, 193, 195, 266), (266, 195, 197, 268), (268, 197, 199, 270), (270, 199, 201, 272), (272, 201, 203, 274), (274, 203, 205, 276), (276, 205, 207, 278), (278, 207, 209, 280), (280, 209, 211, 282), (282, 211, 213, 284), (193, 215, 239, 228), (286, 215, 193, 265), (284, 213, 215, 286), (214, 192, 216, 227), (227, 216, 252, 263), (212, 214, 227, 226), (210, 212, 226, 225), (208, 210, 225, 224), (206, 208, 224, 223), (204, 206, 223, 222), (202, 204, 222, 221), (200, 202, 221, 220), (198, 200, 220, 219), (196, 198, 219, 218), (194, 196, 218, 217), (192, 194, 217, 216), (228, 239, 251, 240), (215, 213, 238, 239), (213, 211, 237, 238), (211, 209, 236, 237), (209, 207, 235, 236), (207, 205, 234, 235), (205, 203, 233, 234), (203, 201, 232, 233), (201, 199, 231, 232), (199, 197, 230, 231), (197, 195, 229, 230), (195, 193, 228, 229), (241, 240, 251, 250, 249, 248, 247, 246, 245, 244, 243, 242), (239, 238, 250, 251), (238, 237, 249, 250), (237, 236, 248, 249), (236, 235, 247, 248), (235, 234, 246, 247), (234, 233, 245, 246), (233, 232, 244, 245), (232, 231, 243, 244), (231, 230, 242, 243), (230, 229, 241, 242), (229, 228, 240, 241), (252, 253, 254, 255, 256, 257, 258, 259, 260, 261, 262, 263), (226, 227, 263, 262), (225, 226, 262, 261), (224, 225, 261, 260), (223, 224, 260, 259), (222, 223, 259, 258), (221, 222, 258, 257), (220, 221, 257, 256), (219, 220, 256, 255), (218, 219, 255, 254), (217, 218, 254, 253), (216, 217, 253, 252), (212, 285, 287, 214), (285, 284, 286, 287), (214, 287, 264, 192), (287, 286, 265, 264), (210, 283, 285, 212), (283, 282, 284, 285), (208, 281, 283, 210), (281, 280, 282, 283), (206, 279, 281, 208), (279, 278, 280, 281), (204, 277, 279, 206), (277, 276, 278, 279), (202, 275, 277, 204), (275, 274, 276, 277), (200, 273, 275, 202), (273, 272, 274, 275), (198, 271, 273, 200), (271, 270, 272, 273), (196, 269, 271, 198), (269, 268, 270, 271), (194, 267, 269, 196), (267, 266, 268, 269), (192, 264, 267, 194), (264, 265, 266, 267)])
me_cylinder_003.polygons.foreach_set('material_index', [1, 1, 1, 1, 1, 1, 1, 1, 1, 1, 0, 1, 1, 0, 0, 0, 0, 0, 0, 0, 0, 0, 0, 0, 0, 0, 1, 0, 0, 0, 0, 0, 0, 0, 0, 0, 0, 0, 0, 1, 1, 1, 1, 1, 1, 1, 1, 1, 1, 1, 0, 0, 0, 0, 0, 0, 0, 0, 0, 0, 0, 0, 1, 0, 1, 0, 1, 0, 1, 0, 1, 0, 1, 0, 1, 0, 1, 0, 1, 0, 1, 0, 1, 0, 1, 0, 3, 3, 3, 3, 3, 3, 3, 3, 3, 3, 2, 3, 3, 2, 2, 2, 2, 2, 2, 2, 2, 2, 2, 2, 2, 2, 3, 2, 2, 2, 2, 2, 2, 2, 2, 2, 2, 2, 2, 3, 3, 3, 3, 3, 3, 3, 3, 3, 3, 3, 2, 2, 2, 2, 2, 2, 2, 2, 2, 2, 2, 2, 3, 2, 3, 2, 3, 2, 3, 2, 3, 2, 3, 2, 3, 2, 3, 2, 3, 2, 3, 2, 3, 2, 3, 2, 5, 5, 5, 5, 5, 5, 5, 5, 5, 5, 4, 5, 5, 4, 4, 4, 4, 4, 4, 4, 4, 4, 4, 4, 4, 4, 5, 4, 4, 4, 4, 4, 4, 4, 4, 4, 4, 4, 4, 5, 5, 5, 5, 5, 5, 5, 5, 5, 5, 5, 4, 4, 4, 4, 4, 4, 4, 4, 4, 4, 4, 4, 5, 4, 5, 4, 5, 4, 5, 4, 5, 4, 5, 4, 5, 4, 5, 4, 5, 4, 5, 4, 5, 4, 5, 4])
me_cylinder_003.materials.append(mat_raw_metal_002)
me_cylinder_003.materials.append(mat_colorful_metal_006)
me_cylinder_003.materials.append(mat_raw_metal)
me_cylinder_003.materials.append(mat_colorful_metal_001)
me_cylinder_003.materials.append(mat_raw_metal_001)
me_cylinder_003.materials.append(mat_colorful_metal_004)
me_cylinder_003.use_remesh_preserve_volume = False
me_cylinder_003.use_remesh_preserve_attributes = False
me_cylinder_003.use_mirror_vertex_groups = False
me_cylinder_003.update()

# ---- objects
ob_camera = bpy.data.objects.new('Camera', cam_camera)
ob_cube_002 = bpy.data.objects.new('Cube.002', me_cube)
ob_cube_005 = bpy.data.objects.new('Cube.005', me_cube_004)
ob_cube_009 = bpy.data.objects.new('Cube.009', me_cube_021)
ob_cube_012 = bpy.data.objects.new('Cube.012', me_cube_011)
ob_cylinder_002 = bpy.data.objects.new('Cylinder.002', me_cylinder_003)
ob_lamp = bpy.data.objects.new('Lamp', light_lamp_003)
ob_sun = bpy.data.objects.new('Sun', light_sun_001)
ob_sun2 = bpy.data.objects.new('sun2', light_lamp_002)

# ---- transforms, parenting, visibility, modifiers, constraints
ob_camera.location = (-10.0, -10.0, 8.2)
ob_camera.rotation_euler = (1.047, 0.0, -0.7854)
ob_camera.lock_rotations_4d = False
ob_camera.empty_display_type = 'ARROWS'
ob_camera.color = (0.0, 0.0, 0.0, 0.0)
ob_camera.display_type = 'WIRE'
ob_camera.lineart.crease_threshold = 0.0
ob_cube_002.location = (0.0, 1.612, -0.1667)
ob_cube_002.scale = (0.3695, 0.9823, 0.9823)
ob_cube_002.hide_viewport = True
ob_cube_002.hide_render = True
ob_cube_002.lineart.crease_threshold = 0.0
ob_cube_005.location = (0.0, 0.0, 0.0)
ob_cube_005.hide_viewport = True
ob_cube_005.hide_render = True
ob_cube_005.lineart.crease_threshold = 0.0
ob_cube_009.location = (1.232, 0.9656, -0.0775)
ob_cube_009.scale = (1.436, 0.5036, 1.603)
ob_cube_009.lineart.crease_threshold = 0.0
_m = ob_cube_009.modifiers.new('Bevel', 'BEVEL')
_m.width = 0.049
_m.width_pct = 0.049
_m.segments = 2
_m.limit_method = 'NONE'
ob_cube_012.location = (-2.682, 0.2409, -1.143)
ob_cube_012.scale = (0.4574, 0.4574, 0.4574)
ob_cube_012.lineart.crease_threshold = 0.0
_m = ob_cube_012.modifiers.new('Bevel', 'BEVEL')
_m.width = 0.02
_m.width_pct = 0.02
_m.segments = 2
_m.limit_method = 'NONE'
_m = ob_cube_012.modifiers.new('Array', 'ARRAY')
_m.count = 10
_m.relative_offset_displace = (6.0, 0.0, 0.0)
_m = ob_cube_012.modifiers.new('Mirror', 'MIRROR')
_m.use_axis = (False, True, False)
_m.mirror_object = ob_cube_009
ob_cylinder_002.location = (0.8502, 0.0, -0.744)
ob_cylinder_002.rotation_euler = (0.0, -0.0, 1.571)
ob_cylinder_002.scale = (0.3512, 0.3512, 0.3512)
ob_cylinder_002.lineart.crease_threshold = 0.0
_m = ob_cylinder_002.modifiers.new('Bevel', 'BEVEL')
_m.width = 3.594
_m.width_pct = 3.594
_m.limit_method = 'NONE'
_m.spread = 0.0
_m = ob_cylinder_002.modifiers.new('Mirror', 'MIRROR')
_m.use_axis = (False, True, False)
_m.mirror_object = ob_cube_009
ob_lamp.location = (-1.331, -3.686, 2.441)
ob_lamp.rotation_euler = (0.6503, 0.05522, 1.866)
ob_lamp.lock_rotations_4d = False
ob_lamp.empty_display_type = 'ARROWS'
ob_lamp.color = (0.0, 0.0, 0.0, 0.0)
ob_lamp.lineart.crease_threshold = 0.0
ob_sun.location = (0.7973, 16.22, 4.7)
ob_sun.rotation_euler = (-0.4189, -0.1396, 2.157)
ob_sun.lineart.crease_threshold = 0.0
ob_sun2.location = (-6.904, 3.452, 8.802)
ob_sun2.rotation_euler = (0.6503, 0.05522, 1.866)
ob_sun2.lock_rotations_4d = False
ob_sun2.empty_display_type = 'ARROWS'
ob_sun2.color = (0.0, 0.0, 0.0, 0.0)
ob_sun2.lineart.crease_threshold = 0.0

# ---- collection membership
col_collection_1.objects.link(ob_camera)
col_collection_2.objects.link(ob_cube_002)
col_collection_2.objects.link(ob_cube_005)
col_collection_2.objects.link(ob_cube_009)
col_collection_2.objects.link(ob_cube_012)
col_collection_2.objects.link(ob_cylinder_002)
col_collection_2.objects.link(ob_lamp)
col_collection_2.objects.link(ob_sun)
col_collection_2.objects.link(ob_sun2)

# ---- scene / render settings (as saved in the file)
scene.camera = ob_camera
scene.frame_start = 1; scene.frame_end = 250; scene.frame_set(11)
scene.render.engine = 'BLENDER_EEVEE_NEXT'
scene.render.image_settings.compression = 90
scene.render.resolution_x = 400
scene.render.resolution_y = 340
scene.render.dither_intensity = 0.0
scene.render.film_transparent = True
scene.render.bake_margin = 2
scene.render.bake_bias = 0.0
scene.render.stamp_background = (0.0, 0.0, 0.0, 0.0)
scene.cycles.use_denoising = False
scene.cycles.sampling_pattern = 'TABULATED_SOBOL'
scene.cycles.light_sampling_threshold = 0.0
scene.cycles.use_adaptive_sampling = False
scene.cycles.use_light_tree = False
scene.cycles.min_light_bounces = 4
scene.cycles.blur_glossy = 0.0
scene.cycles.transmission_bounces = 2
scene.cycles.volume_bounces = 4
scene.cycles.transparent_max_bounces = 2
scene.cycles.pixel_filter_type = 'GAUSSIAN'
scene.cycles.seed = 3
scene.cycles.use_animated_seed = True
scene.cycles.sample_clamp_direct = 5.0
scene.cycles.sample_clamp_indirect = 5.0
scene.view_settings.view_transform = 'Standard'
bpy.context.view_layer.update()
